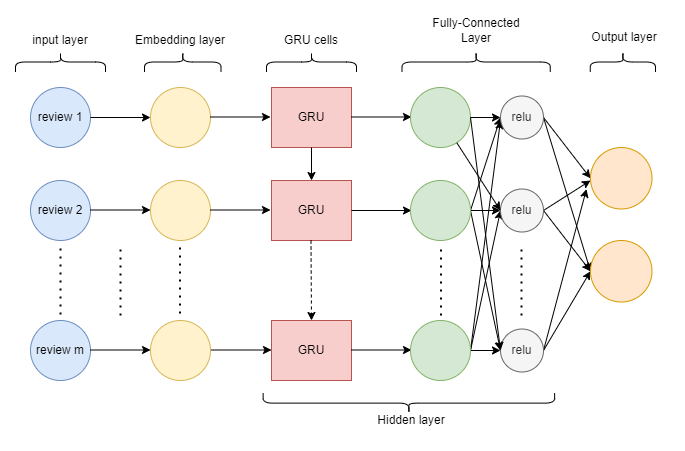

The diagram above was exported from draw.io. Its source (the exported page's mxGraphModel, read from the mxfile embedded in the PNG):
<mxGraphModel dx="1628" dy="1017" grid="1" gridSize="10" guides="1" tooltips="1" connect="1" arrows="1" fold="1" page="1" pageScale="1" pageWidth="850" pageHeight="1100" math="0" shadow="0">
  <root>
    <mxCell id="0" />
    <mxCell id="1" parent="0" />
    <mxCell id="PNHFprBGcVlqHrE77xKs-1" value="review 1" style="ellipse;whiteSpace=wrap;html=1;aspect=fixed;fillColor=#dae8fc;strokeColor=#6c8ebf;" vertex="1" parent="1">
      <mxGeometry x="150" y="237" width="60" height="60" as="geometry" />
    </mxCell>
    <mxCell id="PNHFprBGcVlqHrE77xKs-2" value="review 2" style="ellipse;whiteSpace=wrap;html=1;aspect=fixed;fillColor=#dae8fc;strokeColor=#6c8ebf;" vertex="1" parent="1">
      <mxGeometry x="150" y="330" width="60" height="60" as="geometry" />
    </mxCell>
    <mxCell id="PNHFprBGcVlqHrE77xKs-3" value="review m" style="ellipse;whiteSpace=wrap;html=1;aspect=fixed;fillColor=#dae8fc;strokeColor=#6c8ebf;" vertex="1" parent="1">
      <mxGeometry x="150" y="470" width="60" height="60" as="geometry" />
    </mxCell>
    <mxCell id="PNHFprBGcVlqHrE77xKs-4" value="" style="endArrow=none;dashed=1;html=1;dashPattern=1 3;strokeWidth=2;rounded=0;exitX=0.5;exitY=0;exitDx=0;exitDy=0;" edge="1" parent="1">
      <mxGeometry width="50" height="50" relative="1" as="geometry">
        <mxPoint x="180" y="464" as="sourcePoint" />
        <mxPoint x="180" y="394" as="targetPoint" />
      </mxGeometry>
    </mxCell>
    <mxCell id="PNHFprBGcVlqHrE77xKs-8" value="" style="ellipse;whiteSpace=wrap;html=1;aspect=fixed;fillColor=#fff2cc;strokeColor=#d6b656;" vertex="1" parent="1">
      <mxGeometry x="270" y="237" width="60" height="60" as="geometry" />
    </mxCell>
    <mxCell id="PNHFprBGcVlqHrE77xKs-9" value="" style="ellipse;whiteSpace=wrap;html=1;aspect=fixed;fillColor=#fff2cc;strokeColor=#d6b656;" vertex="1" parent="1">
      <mxGeometry x="270" y="470" width="60" height="60" as="geometry" />
    </mxCell>
    <mxCell id="PNHFprBGcVlqHrE77xKs-10" value="" style="ellipse;whiteSpace=wrap;html=1;aspect=fixed;fillColor=#fff2cc;strokeColor=#d6b656;" vertex="1" parent="1">
      <mxGeometry x="270" y="330" width="60" height="60" as="geometry" />
    </mxCell>
    <mxCell id="PNHFprBGcVlqHrE77xKs-11" value="" style="endArrow=classic;html=1;rounded=0;entryX=0;entryY=0.5;entryDx=0;entryDy=0;" edge="1" parent="1" target="PNHFprBGcVlqHrE77xKs-8">
      <mxGeometry width="50" height="50" relative="1" as="geometry">
        <mxPoint x="210" y="267" as="sourcePoint" />
        <mxPoint x="260" y="217" as="targetPoint" />
      </mxGeometry>
    </mxCell>
    <mxCell id="PNHFprBGcVlqHrE77xKs-13" value="" style="endArrow=classic;html=1;rounded=0;entryX=0;entryY=0.5;entryDx=0;entryDy=0;" edge="1" parent="1">
      <mxGeometry width="50" height="50" relative="1" as="geometry">
        <mxPoint x="210" y="359.5" as="sourcePoint" />
        <mxPoint x="270" y="359.5" as="targetPoint" />
      </mxGeometry>
    </mxCell>
    <mxCell id="PNHFprBGcVlqHrE77xKs-14" value="" style="endArrow=none;dashed=1;html=1;dashPattern=1 3;strokeWidth=2;rounded=0;exitX=0.5;exitY=0;exitDx=0;exitDy=0;" edge="1" parent="1">
      <mxGeometry width="50" height="50" relative="1" as="geometry">
        <mxPoint x="240" y="465" as="sourcePoint" />
        <mxPoint x="240" y="395" as="targetPoint" />
      </mxGeometry>
    </mxCell>
    <mxCell id="PNHFprBGcVlqHrE77xKs-15" value="" style="endArrow=none;dashed=1;html=1;dashPattern=1 3;strokeWidth=2;rounded=0;exitX=0.5;exitY=0;exitDx=0;exitDy=0;" edge="1" parent="1">
      <mxGeometry width="50" height="50" relative="1" as="geometry">
        <mxPoint x="299.5" y="463" as="sourcePoint" />
        <mxPoint x="299.5" y="393" as="targetPoint" />
      </mxGeometry>
    </mxCell>
    <mxCell id="PNHFprBGcVlqHrE77xKs-17" value="" style="endArrow=classic;html=1;rounded=0;entryX=0;entryY=0.5;entryDx=0;entryDy=0;" edge="1" parent="1">
      <mxGeometry width="50" height="50" relative="1" as="geometry">
        <mxPoint x="210" y="499.5" as="sourcePoint" />
        <mxPoint x="270" y="499.5" as="targetPoint" />
      </mxGeometry>
    </mxCell>
    <mxCell id="PNHFprBGcVlqHrE77xKs-19" value="GRU" style="rounded=0;whiteSpace=wrap;html=1;fillColor=#f8cecc;strokeColor=#b85450;" vertex="1" parent="1">
      <mxGeometry x="391" y="237" width="80" height="60" as="geometry" />
    </mxCell>
    <mxCell id="PNHFprBGcVlqHrE77xKs-21" value="GRU" style="rounded=0;whiteSpace=wrap;html=1;fillColor=#f8cecc;strokeColor=#b85450;" vertex="1" parent="1">
      <mxGeometry x="391" y="330" width="80" height="60" as="geometry" />
    </mxCell>
    <mxCell id="PNHFprBGcVlqHrE77xKs-22" value="GRU" style="rounded=0;whiteSpace=wrap;html=1;fillColor=#f8cecc;strokeColor=#b85450;" vertex="1" parent="1">
      <mxGeometry x="391" y="470" width="80" height="60" as="geometry" />
    </mxCell>
    <mxCell id="PNHFprBGcVlqHrE77xKs-23" value="" style="endArrow=classic;html=1;rounded=0;entryX=0;entryY=0.5;entryDx=0;entryDy=0;" edge="1" parent="1">
      <mxGeometry width="50" height="50" relative="1" as="geometry">
        <mxPoint x="330" y="266.5" as="sourcePoint" />
        <mxPoint x="390" y="266.5" as="targetPoint" />
      </mxGeometry>
    </mxCell>
    <mxCell id="PNHFprBGcVlqHrE77xKs-24" value="" style="endArrow=classic;html=1;rounded=0;entryX=0;entryY=0.5;entryDx=0;entryDy=0;" edge="1" parent="1">
      <mxGeometry width="50" height="50" relative="1" as="geometry">
        <mxPoint x="330" y="359.5" as="sourcePoint" />
        <mxPoint x="390" y="359.5" as="targetPoint" />
      </mxGeometry>
    </mxCell>
    <mxCell id="PNHFprBGcVlqHrE77xKs-25" value="" style="endArrow=classic;html=1;rounded=0;entryX=0.5;entryY=0;entryDx=0;entryDy=0;" edge="1" parent="1" target="PNHFprBGcVlqHrE77xKs-21">
      <mxGeometry width="50" height="50" relative="1" as="geometry">
        <mxPoint x="431" y="297" as="sourcePoint" />
        <mxPoint x="490" y="297" as="targetPoint" />
      </mxGeometry>
    </mxCell>
    <mxCell id="PNHFprBGcVlqHrE77xKs-26" value="" style="endArrow=classic;html=1;rounded=0;entryX=0.5;entryY=0;entryDx=0;entryDy=0;dashed=1;" edge="1" parent="1" target="PNHFprBGcVlqHrE77xKs-22">
      <mxGeometry width="50" height="50" relative="1" as="geometry">
        <mxPoint x="430.5" y="390" as="sourcePoint" />
        <mxPoint x="430.5" y="423" as="targetPoint" />
      </mxGeometry>
    </mxCell>
    <mxCell id="PNHFprBGcVlqHrE77xKs-27" value="" style="endArrow=classic;html=1;rounded=0;entryX=0;entryY=0.5;entryDx=0;entryDy=0;" edge="1" parent="1">
      <mxGeometry width="50" height="50" relative="1" as="geometry">
        <mxPoint x="331" y="499.5" as="sourcePoint" />
        <mxPoint x="391" y="499.5" as="targetPoint" />
      </mxGeometry>
    </mxCell>
    <mxCell id="PNHFprBGcVlqHrE77xKs-29" value="" style="endArrow=classic;html=1;rounded=0;entryX=0;entryY=0.5;entryDx=0;entryDy=0;" edge="1" parent="1">
      <mxGeometry width="50" height="50" relative="1" as="geometry">
        <mxPoint x="471" y="266.5" as="sourcePoint" />
        <mxPoint x="531" y="266.5" as="targetPoint" />
      </mxGeometry>
    </mxCell>
    <mxCell id="PNHFprBGcVlqHrE77xKs-30" value="" style="endArrow=classic;html=1;rounded=0;entryX=0;entryY=0.5;entryDx=0;entryDy=0;" edge="1" parent="1">
      <mxGeometry width="50" height="50" relative="1" as="geometry">
        <mxPoint x="471" y="360" as="sourcePoint" />
        <mxPoint x="531" y="360" as="targetPoint" />
      </mxGeometry>
    </mxCell>
    <mxCell id="PNHFprBGcVlqHrE77xKs-31" value="" style="endArrow=classic;html=1;rounded=0;entryX=0;entryY=0.5;entryDx=0;entryDy=0;" edge="1" parent="1">
      <mxGeometry width="50" height="50" relative="1" as="geometry">
        <mxPoint x="471" y="499.5" as="sourcePoint" />
        <mxPoint x="531" y="499.5" as="targetPoint" />
      </mxGeometry>
    </mxCell>
    <mxCell id="PNHFprBGcVlqHrE77xKs-32" value="" style="ellipse;whiteSpace=wrap;html=1;aspect=fixed;fillColor=#d5e8d4;strokeColor=#82b366;" vertex="1" parent="1">
      <mxGeometry x="530" y="237" width="60" height="60" as="geometry" />
    </mxCell>
    <mxCell id="PNHFprBGcVlqHrE77xKs-49" style="rounded=0;orthogonalLoop=1;jettySize=auto;html=1;exitX=1;exitY=0.5;exitDx=0;exitDy=0;entryX=0;entryY=0.5;entryDx=0;entryDy=0;strokeColor=default;" edge="1" parent="1" source="PNHFprBGcVlqHrE77xKs-33" target="PNHFprBGcVlqHrE77xKs-35">
      <mxGeometry relative="1" as="geometry" />
    </mxCell>
    <mxCell id="PNHFprBGcVlqHrE77xKs-50" style="edgeStyle=none;rounded=0;orthogonalLoop=1;jettySize=auto;html=1;exitX=1;exitY=0.5;exitDx=0;exitDy=0;strokeColor=default;" edge="1" parent="1" source="PNHFprBGcVlqHrE77xKs-33">
      <mxGeometry relative="1" as="geometry">
        <mxPoint x="620" y="360" as="targetPoint" />
      </mxGeometry>
    </mxCell>
    <mxCell id="PNHFprBGcVlqHrE77xKs-51" style="edgeStyle=none;rounded=0;orthogonalLoop=1;jettySize=auto;html=1;exitX=1;exitY=0.5;exitDx=0;exitDy=0;entryX=0;entryY=0.5;entryDx=0;entryDy=0;strokeColor=default;" edge="1" parent="1" source="PNHFprBGcVlqHrE77xKs-33" target="PNHFprBGcVlqHrE77xKs-40">
      <mxGeometry relative="1" as="geometry" />
    </mxCell>
    <mxCell id="PNHFprBGcVlqHrE77xKs-33" value="" style="ellipse;whiteSpace=wrap;html=1;aspect=fixed;fillColor=#d5e8d4;strokeColor=#82b366;" vertex="1" parent="1">
      <mxGeometry x="530" y="330" width="60" height="60" as="geometry" />
    </mxCell>
    <mxCell id="PNHFprBGcVlqHrE77xKs-52" style="edgeStyle=none;rounded=0;orthogonalLoop=1;jettySize=auto;html=1;exitX=1;exitY=0.5;exitDx=0;exitDy=0;strokeColor=default;" edge="1" parent="1" source="PNHFprBGcVlqHrE77xKs-34">
      <mxGeometry relative="1" as="geometry">
        <mxPoint x="620" y="270" as="targetPoint" />
      </mxGeometry>
    </mxCell>
    <mxCell id="PNHFprBGcVlqHrE77xKs-53" style="edgeStyle=none;rounded=0;orthogonalLoop=1;jettySize=auto;html=1;exitX=1;exitY=0.5;exitDx=0;exitDy=0;entryX=0;entryY=0.5;entryDx=0;entryDy=0;strokeColor=default;" edge="1" parent="1" source="PNHFprBGcVlqHrE77xKs-34" target="PNHFprBGcVlqHrE77xKs-39">
      <mxGeometry relative="1" as="geometry" />
    </mxCell>
    <mxCell id="PNHFprBGcVlqHrE77xKs-54" style="edgeStyle=none;rounded=0;orthogonalLoop=1;jettySize=auto;html=1;exitX=1;exitY=0.5;exitDx=0;exitDy=0;strokeColor=default;" edge="1" parent="1" source="PNHFprBGcVlqHrE77xKs-34">
      <mxGeometry relative="1" as="geometry">
        <mxPoint x="620" y="500" as="targetPoint" />
      </mxGeometry>
    </mxCell>
    <mxCell id="PNHFprBGcVlqHrE77xKs-34" value="" style="ellipse;whiteSpace=wrap;html=1;aspect=fixed;fillColor=#d5e8d4;strokeColor=#82b366;" vertex="1" parent="1">
      <mxGeometry x="530" y="470" width="60" height="60" as="geometry" />
    </mxCell>
    <mxCell id="PNHFprBGcVlqHrE77xKs-55" style="edgeStyle=none;rounded=0;orthogonalLoop=1;jettySize=auto;html=1;exitX=1;exitY=0.5;exitDx=0;exitDy=0;entryX=0;entryY=0.5;entryDx=0;entryDy=0;strokeColor=default;" edge="1" parent="1" source="PNHFprBGcVlqHrE77xKs-35" target="PNHFprBGcVlqHrE77xKs-41">
      <mxGeometry relative="1" as="geometry" />
    </mxCell>
    <mxCell id="PNHFprBGcVlqHrE77xKs-57" style="edgeStyle=none;rounded=0;orthogonalLoop=1;jettySize=auto;html=1;exitX=1;exitY=0.5;exitDx=0;exitDy=0;entryX=0;entryY=0.5;entryDx=0;entryDy=0;strokeColor=default;" edge="1" parent="1" source="PNHFprBGcVlqHrE77xKs-35" target="PNHFprBGcVlqHrE77xKs-42">
      <mxGeometry relative="1" as="geometry" />
    </mxCell>
    <mxCell id="PNHFprBGcVlqHrE77xKs-35" value="relu" style="ellipse;whiteSpace=wrap;html=1;aspect=fixed;fillColor=#f5f5f5;strokeColor=#666666;fontColor=#333333;" vertex="1" parent="1">
      <mxGeometry x="620" y="245.5" width="43" height="43" as="geometry" />
    </mxCell>
    <mxCell id="PNHFprBGcVlqHrE77xKs-56" style="edgeStyle=none;rounded=0;orthogonalLoop=1;jettySize=auto;html=1;exitX=1;exitY=0.5;exitDx=0;exitDy=0;strokeColor=default;" edge="1" parent="1" source="PNHFprBGcVlqHrE77xKs-39">
      <mxGeometry relative="1" as="geometry">
        <mxPoint x="710" y="330" as="targetPoint" />
      </mxGeometry>
    </mxCell>
    <mxCell id="PNHFprBGcVlqHrE77xKs-58" style="edgeStyle=none;rounded=0;orthogonalLoop=1;jettySize=auto;html=1;exitX=1;exitY=0.5;exitDx=0;exitDy=0;entryX=0;entryY=0.5;entryDx=0;entryDy=0;strokeColor=default;" edge="1" parent="1" source="PNHFprBGcVlqHrE77xKs-39" target="PNHFprBGcVlqHrE77xKs-42">
      <mxGeometry relative="1" as="geometry" />
    </mxCell>
    <mxCell id="PNHFprBGcVlqHrE77xKs-39" value="relu" style="ellipse;whiteSpace=wrap;html=1;aspect=fixed;fillColor=#f5f5f5;strokeColor=#666666;fontColor=#333333;" vertex="1" parent="1">
      <mxGeometry x="620" y="338.5" width="43" height="43" as="geometry" />
    </mxCell>
    <mxCell id="PNHFprBGcVlqHrE77xKs-59" style="edgeStyle=none;rounded=0;orthogonalLoop=1;jettySize=auto;html=1;exitX=1;exitY=0.5;exitDx=0;exitDy=0;entryX=-0.065;entryY=0.675;entryDx=0;entryDy=0;entryPerimeter=0;strokeColor=default;" edge="1" parent="1" source="PNHFprBGcVlqHrE77xKs-40" target="PNHFprBGcVlqHrE77xKs-41">
      <mxGeometry relative="1" as="geometry" />
    </mxCell>
    <mxCell id="PNHFprBGcVlqHrE77xKs-60" style="edgeStyle=none;rounded=0;orthogonalLoop=1;jettySize=auto;html=1;exitX=1;exitY=0.5;exitDx=0;exitDy=0;entryX=0;entryY=0.5;entryDx=0;entryDy=0;strokeColor=default;" edge="1" parent="1" source="PNHFprBGcVlqHrE77xKs-40" target="PNHFprBGcVlqHrE77xKs-42">
      <mxGeometry relative="1" as="geometry" />
    </mxCell>
    <mxCell id="PNHFprBGcVlqHrE77xKs-40" value="relu" style="ellipse;whiteSpace=wrap;html=1;aspect=fixed;fillColor=#f5f5f5;strokeColor=#666666;fontColor=#333333;" vertex="1" parent="1">
      <mxGeometry x="620" y="478.5" width="43" height="43" as="geometry" />
    </mxCell>
    <mxCell id="PNHFprBGcVlqHrE77xKs-41" value="" style="ellipse;whiteSpace=wrap;html=1;aspect=fixed;fillColor=#ffe6cc;strokeColor=#d79b00;" vertex="1" parent="1">
      <mxGeometry x="710" y="297" width="61.5" height="61.5" as="geometry" />
    </mxCell>
    <mxCell id="PNHFprBGcVlqHrE77xKs-42" value="" style="ellipse;whiteSpace=wrap;html=1;aspect=fixed;fillColor=#ffe6cc;strokeColor=#d79b00;" vertex="1" parent="1">
      <mxGeometry x="710" y="390" width="61.5" height="61.5" as="geometry" />
    </mxCell>
    <mxCell id="PNHFprBGcVlqHrE77xKs-43" value="" style="endArrow=none;dashed=1;html=1;dashPattern=1 3;strokeWidth=2;rounded=0;exitX=0.5;exitY=0;exitDx=0;exitDy=0;" edge="1" parent="1">
      <mxGeometry width="50" height="50" relative="1" as="geometry">
        <mxPoint x="560.5" y="465" as="sourcePoint" />
        <mxPoint x="560.5" y="395" as="targetPoint" />
      </mxGeometry>
    </mxCell>
    <mxCell id="PNHFprBGcVlqHrE77xKs-44" value="" style="endArrow=none;dashed=1;html=1;dashPattern=1 3;strokeWidth=2;rounded=0;exitX=0.5;exitY=0;exitDx=0;exitDy=0;" edge="1" parent="1">
      <mxGeometry width="50" height="50" relative="1" as="geometry">
        <mxPoint x="641" y="465" as="sourcePoint" />
        <mxPoint x="641" y="395" as="targetPoint" />
      </mxGeometry>
    </mxCell>
    <mxCell id="PNHFprBGcVlqHrE77xKs-45" value="" style="endArrow=classic;html=1;rounded=0;exitX=1;exitY=0.5;exitDx=0;exitDy=0;entryX=0;entryY=0.5;entryDx=0;entryDy=0;" edge="1" parent="1" source="PNHFprBGcVlqHrE77xKs-32" target="PNHFprBGcVlqHrE77xKs-35">
      <mxGeometry width="50" height="50" relative="1" as="geometry">
        <mxPoint x="590" y="200" as="sourcePoint" />
        <mxPoint x="630" y="200" as="targetPoint" />
      </mxGeometry>
    </mxCell>
    <mxCell id="PNHFprBGcVlqHrE77xKs-46" value="" style="endArrow=classic;html=1;rounded=0;exitX=1;exitY=0.5;exitDx=0;exitDy=0;entryX=0;entryY=0.5;entryDx=0;entryDy=0;" edge="1" parent="1" source="PNHFprBGcVlqHrE77xKs-32" target="PNHFprBGcVlqHrE77xKs-39">
      <mxGeometry width="50" height="50" relative="1" as="geometry">
        <mxPoint x="600" y="277" as="sourcePoint" />
        <mxPoint x="630" y="277" as="targetPoint" />
      </mxGeometry>
    </mxCell>
    <mxCell id="PNHFprBGcVlqHrE77xKs-48" value="" style="endArrow=classic;html=1;rounded=0;exitX=1;exitY=0.5;exitDx=0;exitDy=0;entryX=0;entryY=0.5;entryDx=0;entryDy=0;" edge="1" parent="1" source="PNHFprBGcVlqHrE77xKs-32" target="PNHFprBGcVlqHrE77xKs-40">
      <mxGeometry width="50" height="50" relative="1" as="geometry">
        <mxPoint x="600" y="277" as="sourcePoint" />
        <mxPoint x="630" y="277" as="targetPoint" />
      </mxGeometry>
    </mxCell>
    <mxCell id="PNHFprBGcVlqHrE77xKs-67" value="" style="shape=curlyBracket;whiteSpace=wrap;html=1;rounded=1;strokeWidth=1;rotation=90;" vertex="1" parent="1">
      <mxGeometry x="170" y="166.5" width="20" height="90" as="geometry" />
    </mxCell>
    <mxCell id="PNHFprBGcVlqHrE77xKs-71" value="input layer" style="rounded=0;whiteSpace=wrap;html=1;strokeWidth=1;strokeColor=none;fillColor=none;" vertex="1" parent="1">
      <mxGeometry x="120" y="160" width="120" height="60" as="geometry" />
    </mxCell>
    <mxCell id="PNHFprBGcVlqHrE77xKs-72" value="" style="shape=curlyBracket;whiteSpace=wrap;html=1;rounded=1;strokeWidth=1;rotation=90;" vertex="1" parent="1">
      <mxGeometry x="292.25" y="173.25" width="20" height="76.5" as="geometry" />
    </mxCell>
    <mxCell id="PNHFprBGcVlqHrE77xKs-73" value="Embedding layer" style="rounded=0;whiteSpace=wrap;html=1;strokeWidth=1;fillColor=none;strokeColor=none;" vertex="1" parent="1">
      <mxGeometry x="240" y="160" width="120" height="60" as="geometry" />
    </mxCell>
    <mxCell id="PNHFprBGcVlqHrE77xKs-74" value="" style="shape=curlyBracket;whiteSpace=wrap;html=1;rounded=1;strokeWidth=1;rotation=90;" vertex="1" parent="1">
      <mxGeometry x="421" y="166.5" width="20" height="90" as="geometry" />
    </mxCell>
    <mxCell id="PNHFprBGcVlqHrE77xKs-75" value="GRU cells" style="rounded=0;whiteSpace=wrap;html=1;strokeWidth=1;fillColor=none;strokeColor=none;" vertex="1" parent="1">
      <mxGeometry x="371" y="160" width="120" height="60" as="geometry" />
    </mxCell>
    <mxCell id="PNHFprBGcVlqHrE77xKs-76" value="" style="shape=curlyBracket;whiteSpace=wrap;html=1;rounded=1;strokeWidth=1;rotation=90;" vertex="1" parent="1">
      <mxGeometry x="585.63" y="137.38" width="20" height="148.25" as="geometry" />
    </mxCell>
    <mxCell id="PNHFprBGcVlqHrE77xKs-77" value="Fully-Connected Layer" style="rounded=0;whiteSpace=wrap;html=1;strokeWidth=1;fillColor=none;strokeColor=none;" vertex="1" parent="1">
      <mxGeometry x="535.63" y="150" width="120" height="60" as="geometry" />
    </mxCell>
    <mxCell id="PNHFprBGcVlqHrE77xKs-78" value="" style="shape=curlyBracket;whiteSpace=wrap;html=1;rounded=1;strokeWidth=1;rotation=90;" vertex="1" parent="1">
      <mxGeometry x="732.38" y="178.88" width="20" height="65.25" as="geometry" />
    </mxCell>
    <mxCell id="PNHFprBGcVlqHrE77xKs-79" value="Output layer" style="rounded=0;whiteSpace=wrap;html=1;strokeWidth=1;fillColor=none;strokeColor=none;" vertex="1" parent="1">
      <mxGeometry x="683.75" y="157" width="120" height="60" as="geometry" />
    </mxCell>
    <mxCell id="PNHFprBGcVlqHrE77xKs-80" value="" style="shape=curlyBracket;whiteSpace=wrap;html=1;rounded=1;strokeWidth=1;rotation=-90;" vertex="1" parent="1">
      <mxGeometry x="518.38" y="406.88" width="20" height="291.5" as="geometry" />
    </mxCell>
    <mxCell id="PNHFprBGcVlqHrE77xKs-81" value="Hidden layer" style="rounded=0;whiteSpace=wrap;html=1;strokeWidth=1;fillColor=none;strokeColor=none;" vertex="1" parent="1">
      <mxGeometry x="471" y="540" width="120" height="60" as="geometry" />
    </mxCell>
  </root>
</mxGraphModel>